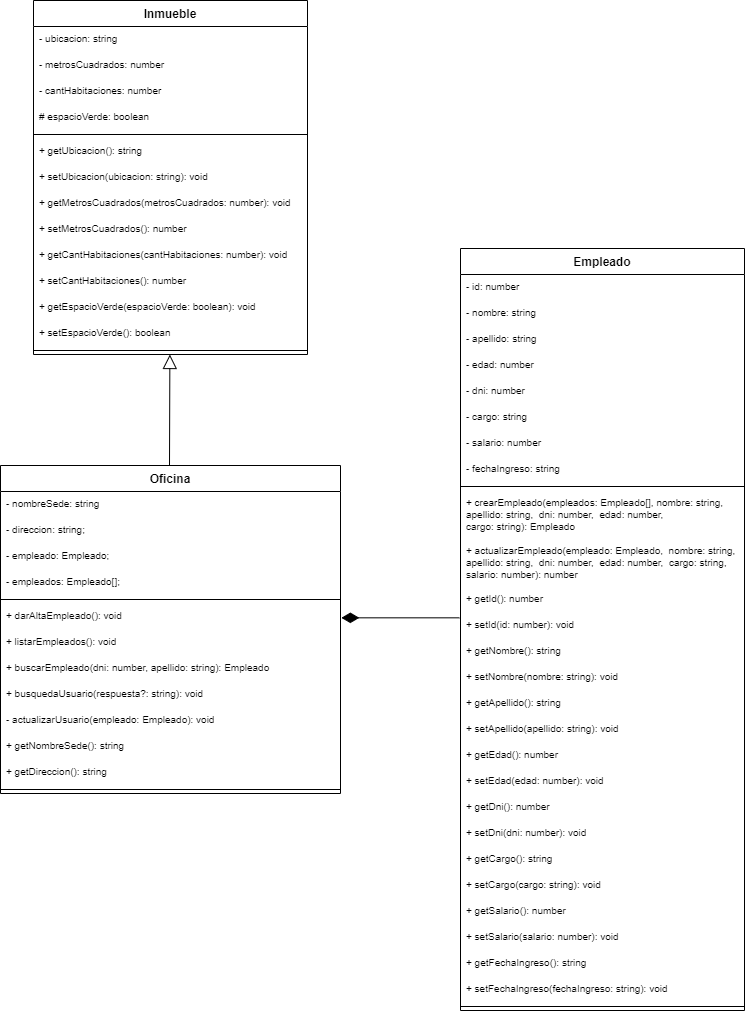

The diagram above was exported from draw.io. Its source (the exported page's mxGraphModel, read from the mxfile embedded in the PNG):
<mxGraphModel dx="1086" dy="626" grid="1" gridSize="10" guides="1" tooltips="1" connect="1" arrows="1" fold="1" page="1" pageScale="1" pageWidth="1169" pageHeight="827" math="0" shadow="0">
  <root>
    <mxCell id="0" />
    <mxCell id="1" parent="0" />
    <mxCell id="HFhZO1OEEm20mP9iRbYR-36" style="edgeStyle=none;rounded=0;orthogonalLoop=1;jettySize=auto;html=1;startArrow=diamondThin;startFill=1;startSize=15;endArrow=none;endFill=0;endSize=14;strokeWidth=1;exitX=1.003;exitY=0.205;exitDx=0;exitDy=0;exitPerimeter=0;entryX=-0.004;entryY=0.205;entryDx=0;entryDy=0;entryPerimeter=0;" parent="1" target="4coXKD01eCYoqda81wKt-19" edge="1">
      <mxGeometry relative="1" as="geometry">
        <mxPoint x="620.8599999999997" y="632.3299999999999" as="sourcePoint" />
        <mxPoint x="750" y="630" as="targetPoint" />
      </mxGeometry>
    </mxCell>
    <mxCell id="jEElAkzc0n0SjXmXlsDI-24" value="" style="endArrow=block;endFill=0;endSize=12;html=1;entryX=0.498;entryY=0.625;entryDx=0;entryDy=0;entryPerimeter=0;" parent="1" edge="1">
      <mxGeometry width="160" relative="1" as="geometry">
        <mxPoint x="449" y="480" as="sourcePoint" />
        <mxPoint x="449.37999999999994" y="369" as="targetPoint" />
      </mxGeometry>
    </mxCell>
    <mxCell id="JJdNZEzQsQcWIbiI8BK9-4" value="Oficina" style="swimlane;fontStyle=1;align=center;verticalAlign=top;childLayout=stackLayout;horizontal=1;startSize=26;horizontalStack=0;resizeParent=1;resizeParentMax=0;resizeLast=0;collapsible=1;marginBottom=0;swimlaneFillColor=#ffffff;" parent="1" vertex="1">
      <mxGeometry x="280" y="480" width="340" height="328" as="geometry" />
    </mxCell>
    <mxCell id="JJdNZEzQsQcWIbiI8BK9-44" value="- nombreSede: string" style="text;align=left;verticalAlign=top;spacingLeft=4;spacingRight=4;overflow=hidden;rotatable=0;points=[[0,0.5],[1,0.5]];portConstraint=eastwest;fontSize=10;" parent="JJdNZEzQsQcWIbiI8BK9-4" vertex="1">
      <mxGeometry y="26" width="340" height="26" as="geometry" />
    </mxCell>
    <mxCell id="JJdNZEzQsQcWIbiI8BK9-45" value="- direccion: string;" style="text;align=left;verticalAlign=top;spacingLeft=4;spacingRight=4;overflow=hidden;rotatable=0;points=[[0,0.5],[1,0.5]];portConstraint=eastwest;fontSize=10;" parent="JJdNZEzQsQcWIbiI8BK9-4" vertex="1">
      <mxGeometry y="52" width="340" height="26" as="geometry" />
    </mxCell>
    <mxCell id="9wB3vyA2Y4xqJpK6hlDK-1" value="- empleado: Empleado;" style="text;align=left;verticalAlign=top;spacingLeft=4;spacingRight=4;overflow=hidden;rotatable=0;points=[[0,0.5],[1,0.5]];portConstraint=eastwest;fontSize=10;" parent="JJdNZEzQsQcWIbiI8BK9-4" vertex="1">
      <mxGeometry y="78" width="340" height="26" as="geometry" />
    </mxCell>
    <mxCell id="JJdNZEzQsQcWIbiI8BK9-43" value="- empleados: Empleado[];" style="text;align=left;verticalAlign=top;spacingLeft=4;spacingRight=4;overflow=hidden;rotatable=0;points=[[0,0.5],[1,0.5]];portConstraint=eastwest;fontSize=10;" parent="JJdNZEzQsQcWIbiI8BK9-4" vertex="1">
      <mxGeometry y="104" width="340" height="26" as="geometry" />
    </mxCell>
    <mxCell id="JJdNZEzQsQcWIbiI8BK9-7" value="" style="line;strokeWidth=1;align=left;verticalAlign=middle;spacingTop=-1;spacingLeft=3;spacingRight=3;rotatable=0;labelPosition=right;points=[];portConstraint=eastwest;" parent="JJdNZEzQsQcWIbiI8BK9-4" vertex="1">
      <mxGeometry y="130" width="340" height="8" as="geometry" />
    </mxCell>
    <mxCell id="JJdNZEzQsQcWIbiI8BK9-47" value="+ darAltaEmpleado(): void" style="text;align=left;verticalAlign=top;spacingLeft=4;spacingRight=4;overflow=hidden;rotatable=0;points=[[0,0.5],[1,0.5]];portConstraint=eastwest;fontSize=10;" parent="JJdNZEzQsQcWIbiI8BK9-4" vertex="1">
      <mxGeometry y="138" width="340" height="26" as="geometry" />
    </mxCell>
    <mxCell id="JJdNZEzQsQcWIbiI8BK9-48" value="+ listarEmpleados(): void" style="text;align=left;verticalAlign=top;spacingLeft=4;spacingRight=4;overflow=hidden;rotatable=0;points=[[0,0.5],[1,0.5]];portConstraint=eastwest;fontSize=10;" parent="JJdNZEzQsQcWIbiI8BK9-4" vertex="1">
      <mxGeometry y="164" width="340" height="26" as="geometry" />
    </mxCell>
    <mxCell id="JJdNZEzQsQcWIbiI8BK9-50" value="+ buscarEmpleado(dni: number, apellido: string): Empleado" style="text;align=left;verticalAlign=top;spacingLeft=4;spacingRight=4;overflow=hidden;rotatable=0;points=[[0,0.5],[1,0.5]];portConstraint=eastwest;fontSize=10;" parent="JJdNZEzQsQcWIbiI8BK9-4" vertex="1">
      <mxGeometry y="190" width="340" height="26" as="geometry" />
    </mxCell>
    <mxCell id="4coXKD01eCYoqda81wKt-7" value="+ busquedaUsuario(respuesta?: string): void " style="text;align=left;verticalAlign=top;spacingLeft=4;spacingRight=4;overflow=hidden;rotatable=0;points=[[0,0.5],[1,0.5]];portConstraint=eastwest;fontSize=10;" vertex="1" parent="JJdNZEzQsQcWIbiI8BK9-4">
      <mxGeometry y="216" width="340" height="26" as="geometry" />
    </mxCell>
    <mxCell id="4coXKD01eCYoqda81wKt-8" value="- actualizarUsuario(empleado: Empleado): void" style="text;align=left;verticalAlign=top;spacingLeft=4;spacingRight=4;overflow=hidden;rotatable=0;points=[[0,0.5],[1,0.5]];portConstraint=eastwest;fontSize=10;" vertex="1" parent="JJdNZEzQsQcWIbiI8BK9-4">
      <mxGeometry y="242" width="340" height="26" as="geometry" />
    </mxCell>
    <mxCell id="4coXKD01eCYoqda81wKt-9" value="+ getNombreSede(): string" style="text;align=left;verticalAlign=top;spacingLeft=4;spacingRight=4;overflow=hidden;rotatable=0;points=[[0,0.5],[1,0.5]];portConstraint=eastwest;fontSize=10;" vertex="1" parent="JJdNZEzQsQcWIbiI8BK9-4">
      <mxGeometry y="268" width="340" height="26" as="geometry" />
    </mxCell>
    <mxCell id="4coXKD01eCYoqda81wKt-10" value="+ getDireccion(): string" style="text;align=left;verticalAlign=top;spacingLeft=4;spacingRight=4;overflow=hidden;rotatable=0;points=[[0,0.5],[1,0.5]];portConstraint=eastwest;fontSize=10;" vertex="1" parent="JJdNZEzQsQcWIbiI8BK9-4">
      <mxGeometry y="294" width="340" height="26" as="geometry" />
    </mxCell>
    <mxCell id="HFhZO1OEEm20mP9iRbYR-5" value="" style="line;strokeWidth=1;align=left;verticalAlign=middle;spacingTop=-1;spacingLeft=3;spacingRight=3;rotatable=0;labelPosition=right;points=[];portConstraint=eastwest;" parent="JJdNZEzQsQcWIbiI8BK9-4" vertex="1">
      <mxGeometry y="320" width="340" height="8" as="geometry" />
    </mxCell>
    <mxCell id="jEElAkzc0n0SjXmXlsDI-13" value="Inmueble" style="swimlane;fontStyle=1;align=center;verticalAlign=top;childLayout=stackLayout;horizontal=1;startSize=26;horizontalStack=0;resizeParent=1;resizeParentMax=0;resizeLast=0;collapsible=1;marginBottom=0;swimlaneFillColor=#ffffff;" parent="1" vertex="1">
      <mxGeometry x="313" y="15" width="274" height="354" as="geometry" />
    </mxCell>
    <mxCell id="jEElAkzc0n0SjXmXlsDI-14" value="- ubicacion: string" style="text;align=left;verticalAlign=top;spacingLeft=4;spacingRight=4;overflow=hidden;rotatable=0;points=[[0,0.5],[1,0.5]];portConstraint=eastwest;fontSize=10;" parent="jEElAkzc0n0SjXmXlsDI-13" vertex="1">
      <mxGeometry y="26" width="274" height="26" as="geometry" />
    </mxCell>
    <mxCell id="R_ZDmHF1hTCJWUfykzNY-1" value="- metrosCuadrados: number" style="text;align=left;verticalAlign=top;spacingLeft=4;spacingRight=4;overflow=hidden;rotatable=0;points=[[0,0.5],[1,0.5]];portConstraint=eastwest;fontSize=10;" parent="jEElAkzc0n0SjXmXlsDI-13" vertex="1">
      <mxGeometry y="52" width="274" height="26" as="geometry" />
    </mxCell>
    <mxCell id="R_ZDmHF1hTCJWUfykzNY-2" value="- cantHabitaciones: number" style="text;align=left;verticalAlign=top;spacingLeft=4;spacingRight=4;overflow=hidden;rotatable=0;points=[[0,0.5],[1,0.5]];portConstraint=eastwest;fontSize=10;" parent="jEElAkzc0n0SjXmXlsDI-13" vertex="1">
      <mxGeometry y="78" width="274" height="26" as="geometry" />
    </mxCell>
    <mxCell id="R_ZDmHF1hTCJWUfykzNY-3" value="# espacioVerde: boolean" style="text;align=left;verticalAlign=top;spacingLeft=4;spacingRight=4;overflow=hidden;rotatable=0;points=[[0,0.5],[1,0.5]];portConstraint=eastwest;fontSize=10;" parent="jEElAkzc0n0SjXmXlsDI-13" vertex="1">
      <mxGeometry y="104" width="274" height="26" as="geometry" />
    </mxCell>
    <mxCell id="jEElAkzc0n0SjXmXlsDI-17" value="" style="line;strokeWidth=1;align=left;verticalAlign=middle;spacingTop=-1;spacingLeft=3;spacingRight=3;rotatable=0;labelPosition=right;points=[];portConstraint=eastwest;" parent="jEElAkzc0n0SjXmXlsDI-13" vertex="1">
      <mxGeometry y="130" width="274" height="8" as="geometry" />
    </mxCell>
    <mxCell id="jEElAkzc0n0SjXmXlsDI-21" value="+ getUbicacion(): string" style="text;align=left;verticalAlign=top;spacingLeft=4;spacingRight=4;overflow=hidden;rotatable=0;points=[[0,0.5],[1,0.5]];portConstraint=eastwest;fontSize=10;" parent="jEElAkzc0n0SjXmXlsDI-13" vertex="1">
      <mxGeometry y="138" width="274" height="26" as="geometry" />
    </mxCell>
    <mxCell id="jEElAkzc0n0SjXmXlsDI-23" value="+ setUbicacion(ubicacion: string): void" style="text;align=left;verticalAlign=top;spacingLeft=4;spacingRight=4;overflow=hidden;rotatable=0;points=[[0,0.5],[1,0.5]];portConstraint=eastwest;fontSize=10;" parent="jEElAkzc0n0SjXmXlsDI-13" vertex="1">
      <mxGeometry y="164" width="274" height="26" as="geometry" />
    </mxCell>
    <mxCell id="4coXKD01eCYoqda81wKt-1" value="+ getMetrosCuadrados(metrosCuadrados: number): void" style="text;align=left;verticalAlign=top;spacingLeft=4;spacingRight=4;overflow=hidden;rotatable=0;points=[[0,0.5],[1,0.5]];portConstraint=eastwest;fontSize=10;" vertex="1" parent="jEElAkzc0n0SjXmXlsDI-13">
      <mxGeometry y="190" width="274" height="26" as="geometry" />
    </mxCell>
    <mxCell id="4coXKD01eCYoqda81wKt-2" value="+ setMetrosCuadrados(): number " style="text;align=left;verticalAlign=top;spacingLeft=4;spacingRight=4;overflow=hidden;rotatable=0;points=[[0,0.5],[1,0.5]];portConstraint=eastwest;fontSize=10;" vertex="1" parent="jEElAkzc0n0SjXmXlsDI-13">
      <mxGeometry y="216" width="274" height="26" as="geometry" />
    </mxCell>
    <mxCell id="4coXKD01eCYoqda81wKt-3" value="+ getCantHabitaciones(cantHabitaciones: number): void" style="text;align=left;verticalAlign=top;spacingLeft=4;spacingRight=4;overflow=hidden;rotatable=0;points=[[0,0.5],[1,0.5]];portConstraint=eastwest;fontSize=10;" vertex="1" parent="jEElAkzc0n0SjXmXlsDI-13">
      <mxGeometry y="242" width="274" height="26" as="geometry" />
    </mxCell>
    <mxCell id="4coXKD01eCYoqda81wKt-4" value="+ setCantHabitaciones(): number " style="text;align=left;verticalAlign=top;spacingLeft=4;spacingRight=4;overflow=hidden;rotatable=0;points=[[0,0.5],[1,0.5]];portConstraint=eastwest;fontSize=10;" vertex="1" parent="jEElAkzc0n0SjXmXlsDI-13">
      <mxGeometry y="268" width="274" height="26" as="geometry" />
    </mxCell>
    <mxCell id="4coXKD01eCYoqda81wKt-5" value="+ getEspacioVerde(espacioVerde: boolean): void" style="text;align=left;verticalAlign=top;spacingLeft=4;spacingRight=4;overflow=hidden;rotatable=0;points=[[0,0.5],[1,0.5]];portConstraint=eastwest;fontSize=10;" vertex="1" parent="jEElAkzc0n0SjXmXlsDI-13">
      <mxGeometry y="294" width="274" height="26" as="geometry" />
    </mxCell>
    <mxCell id="4coXKD01eCYoqda81wKt-6" value="+ setEspacioVerde(): boolean" style="text;align=left;verticalAlign=top;spacingLeft=4;spacingRight=4;overflow=hidden;rotatable=0;points=[[0,0.5],[1,0.5]];portConstraint=eastwest;fontSize=10;" vertex="1" parent="jEElAkzc0n0SjXmXlsDI-13">
      <mxGeometry y="320" width="274" height="26" as="geometry" />
    </mxCell>
    <mxCell id="jEElAkzc0n0SjXmXlsDI-22" value="" style="line;strokeWidth=1;align=left;verticalAlign=middle;spacingTop=-1;spacingLeft=3;spacingRight=3;rotatable=0;labelPosition=right;points=[];portConstraint=eastwest;" parent="jEElAkzc0n0SjXmXlsDI-13" vertex="1">
      <mxGeometry y="346" width="274" height="8" as="geometry" />
    </mxCell>
    <mxCell id="JJdNZEzQsQcWIbiI8BK9-10" value="Empleado" style="swimlane;fontStyle=1;align=center;verticalAlign=top;childLayout=stackLayout;horizontal=1;startSize=26;horizontalStack=0;resizeParent=1;resizeParentMax=0;resizeLast=0;collapsible=1;marginBottom=0;swimlaneFillColor=#ffffff;" parent="1" vertex="1">
      <mxGeometry x="740" y="263" width="284" height="762" as="geometry" />
    </mxCell>
    <mxCell id="JJdNZEzQsQcWIbiI8BK9-11" value="- id: number" style="text;align=left;verticalAlign=top;spacingLeft=4;spacingRight=4;overflow=hidden;rotatable=0;points=[[0,0.5],[1,0.5]];portConstraint=eastwest;fontSize=10;" parent="JJdNZEzQsQcWIbiI8BK9-10" vertex="1">
      <mxGeometry y="26" width="284" height="26" as="geometry" />
    </mxCell>
    <mxCell id="JJdNZEzQsQcWIbiI8BK9-20" value="- nombre: string" style="text;align=left;verticalAlign=top;spacingLeft=4;spacingRight=4;overflow=hidden;rotatable=0;points=[[0,0.5],[1,0.5]];portConstraint=eastwest;fontSize=10;" parent="JJdNZEzQsQcWIbiI8BK9-10" vertex="1">
      <mxGeometry y="52" width="284" height="26" as="geometry" />
    </mxCell>
    <mxCell id="4coXKD01eCYoqda81wKt-11" value="- apellido: string" style="text;align=left;verticalAlign=top;spacingLeft=4;spacingRight=4;overflow=hidden;rotatable=0;points=[[0,0.5],[1,0.5]];portConstraint=eastwest;fontSize=10;" vertex="1" parent="JJdNZEzQsQcWIbiI8BK9-10">
      <mxGeometry y="78" width="284" height="26" as="geometry" />
    </mxCell>
    <mxCell id="4coXKD01eCYoqda81wKt-12" value="- edad: number" style="text;align=left;verticalAlign=top;spacingLeft=4;spacingRight=4;overflow=hidden;rotatable=0;points=[[0,0.5],[1,0.5]];portConstraint=eastwest;fontSize=10;" vertex="1" parent="JJdNZEzQsQcWIbiI8BK9-10">
      <mxGeometry y="104" width="284" height="26" as="geometry" />
    </mxCell>
    <mxCell id="4coXKD01eCYoqda81wKt-13" value="- dni: number" style="text;align=left;verticalAlign=top;spacingLeft=4;spacingRight=4;overflow=hidden;rotatable=0;points=[[0,0.5],[1,0.5]];portConstraint=eastwest;fontSize=10;" vertex="1" parent="JJdNZEzQsQcWIbiI8BK9-10">
      <mxGeometry y="130" width="284" height="26" as="geometry" />
    </mxCell>
    <mxCell id="4coXKD01eCYoqda81wKt-14" value="- cargo: string" style="text;align=left;verticalAlign=top;spacingLeft=4;spacingRight=4;overflow=hidden;rotatable=0;points=[[0,0.5],[1,0.5]];portConstraint=eastwest;fontSize=10;" vertex="1" parent="JJdNZEzQsQcWIbiI8BK9-10">
      <mxGeometry y="156" width="284" height="26" as="geometry" />
    </mxCell>
    <mxCell id="4coXKD01eCYoqda81wKt-15" value="- salario: number" style="text;align=left;verticalAlign=top;spacingLeft=4;spacingRight=4;overflow=hidden;rotatable=0;points=[[0,0.5],[1,0.5]];portConstraint=eastwest;fontSize=10;" vertex="1" parent="JJdNZEzQsQcWIbiI8BK9-10">
      <mxGeometry y="182" width="284" height="26" as="geometry" />
    </mxCell>
    <mxCell id="4coXKD01eCYoqda81wKt-16" value="- fechaIngreso: string" style="text;align=left;verticalAlign=top;spacingLeft=4;spacingRight=4;overflow=hidden;rotatable=0;points=[[0,0.5],[1,0.5]];portConstraint=eastwest;fontSize=10;" vertex="1" parent="JJdNZEzQsQcWIbiI8BK9-10">
      <mxGeometry y="208" width="284" height="26" as="geometry" />
    </mxCell>
    <mxCell id="JJdNZEzQsQcWIbiI8BK9-12" value="" style="line;strokeWidth=1;align=left;verticalAlign=middle;spacingTop=-1;spacingLeft=3;spacingRight=3;rotatable=0;labelPosition=right;points=[];portConstraint=eastwest;" parent="JJdNZEzQsQcWIbiI8BK9-10" vertex="1">
      <mxGeometry y="234" width="284" height="8" as="geometry" />
    </mxCell>
    <mxCell id="JJdNZEzQsQcWIbiI8BK9-21" value="+ crearEmpleado(empleados: Empleado[], nombre: string,  apellido: string,  dni: number,  edad: number,  cargo: string): Empleado" style="text;align=left;verticalAlign=top;spacingLeft=4;spacingRight=4;overflow=hidden;rotatable=0;points=[[0,0.5],[1,0.5]];portConstraint=eastwest;fontSize=10;whiteSpace=wrap;" parent="JJdNZEzQsQcWIbiI8BK9-10" vertex="1">
      <mxGeometry y="242" width="284" height="48" as="geometry" />
    </mxCell>
    <mxCell id="4coXKD01eCYoqda81wKt-17" value="+ actualizarEmpleado(empleado: Empleado,  nombre: string,  apellido: string,  dni: number,  edad: number,  cargo: string,  salario: number): number" style="text;align=left;verticalAlign=top;spacingLeft=4;spacingRight=4;overflow=hidden;rotatable=0;points=[[0,0.5],[1,0.5]];portConstraint=eastwest;fontSize=10;whiteSpace=wrap;" vertex="1" parent="JJdNZEzQsQcWIbiI8BK9-10">
      <mxGeometry y="290" width="284" height="48" as="geometry" />
    </mxCell>
    <mxCell id="4coXKD01eCYoqda81wKt-18" value="+ getId(): number" style="text;align=left;verticalAlign=top;spacingLeft=4;spacingRight=4;overflow=hidden;rotatable=0;points=[[0,0.5],[1,0.5]];portConstraint=eastwest;fontSize=10;" vertex="1" parent="JJdNZEzQsQcWIbiI8BK9-10">
      <mxGeometry y="338" width="284" height="26" as="geometry" />
    </mxCell>
    <mxCell id="4coXKD01eCYoqda81wKt-19" value="+ setId(id: number): void" style="text;align=left;verticalAlign=top;spacingLeft=4;spacingRight=4;overflow=hidden;rotatable=0;points=[[0,0.5],[1,0.5]];portConstraint=eastwest;fontSize=10;" vertex="1" parent="JJdNZEzQsQcWIbiI8BK9-10">
      <mxGeometry y="364" width="284" height="26" as="geometry" />
    </mxCell>
    <mxCell id="4coXKD01eCYoqda81wKt-20" value="+ getNombre(): string" style="text;align=left;verticalAlign=top;spacingLeft=4;spacingRight=4;overflow=hidden;rotatable=0;points=[[0,0.5],[1,0.5]];portConstraint=eastwest;fontSize=10;" vertex="1" parent="JJdNZEzQsQcWIbiI8BK9-10">
      <mxGeometry y="390" width="284" height="26" as="geometry" />
    </mxCell>
    <mxCell id="4coXKD01eCYoqda81wKt-21" value="+ setNombre(nombre: string): void" style="text;align=left;verticalAlign=top;spacingLeft=4;spacingRight=4;overflow=hidden;rotatable=0;points=[[0,0.5],[1,0.5]];portConstraint=eastwest;fontSize=10;" vertex="1" parent="JJdNZEzQsQcWIbiI8BK9-10">
      <mxGeometry y="416" width="284" height="26" as="geometry" />
    </mxCell>
    <mxCell id="4coXKD01eCYoqda81wKt-22" value="+ getApellido(): string" style="text;align=left;verticalAlign=top;spacingLeft=4;spacingRight=4;overflow=hidden;rotatable=0;points=[[0,0.5],[1,0.5]];portConstraint=eastwest;fontSize=10;" vertex="1" parent="JJdNZEzQsQcWIbiI8BK9-10">
      <mxGeometry y="442" width="284" height="26" as="geometry" />
    </mxCell>
    <mxCell id="4coXKD01eCYoqda81wKt-23" value="+ setApellido(apellido: string): void" style="text;align=left;verticalAlign=top;spacingLeft=4;spacingRight=4;overflow=hidden;rotatable=0;points=[[0,0.5],[1,0.5]];portConstraint=eastwest;fontSize=10;" vertex="1" parent="JJdNZEzQsQcWIbiI8BK9-10">
      <mxGeometry y="468" width="284" height="26" as="geometry" />
    </mxCell>
    <mxCell id="4coXKD01eCYoqda81wKt-24" value="+ getEdad(): number " style="text;align=left;verticalAlign=top;spacingLeft=4;spacingRight=4;overflow=hidden;rotatable=0;points=[[0,0.5],[1,0.5]];portConstraint=eastwest;fontSize=10;" vertex="1" parent="JJdNZEzQsQcWIbiI8BK9-10">
      <mxGeometry y="494" width="284" height="26" as="geometry" />
    </mxCell>
    <mxCell id="4coXKD01eCYoqda81wKt-25" value="+ setEdad(edad: number): void" style="text;align=left;verticalAlign=top;spacingLeft=4;spacingRight=4;overflow=hidden;rotatable=0;points=[[0,0.5],[1,0.5]];portConstraint=eastwest;fontSize=10;" vertex="1" parent="JJdNZEzQsQcWIbiI8BK9-10">
      <mxGeometry y="520" width="284" height="26" as="geometry" />
    </mxCell>
    <mxCell id="4coXKD01eCYoqda81wKt-26" value="+ getDni(): number" style="text;align=left;verticalAlign=top;spacingLeft=4;spacingRight=4;overflow=hidden;rotatable=0;points=[[0,0.5],[1,0.5]];portConstraint=eastwest;fontSize=10;" vertex="1" parent="JJdNZEzQsQcWIbiI8BK9-10">
      <mxGeometry y="546" width="284" height="26" as="geometry" />
    </mxCell>
    <mxCell id="4coXKD01eCYoqda81wKt-27" value="+ setDni(dni: number): void" style="text;align=left;verticalAlign=top;spacingLeft=4;spacingRight=4;overflow=hidden;rotatable=0;points=[[0,0.5],[1,0.5]];portConstraint=eastwest;fontSize=10;" vertex="1" parent="JJdNZEzQsQcWIbiI8BK9-10">
      <mxGeometry y="572" width="284" height="26" as="geometry" />
    </mxCell>
    <mxCell id="4coXKD01eCYoqda81wKt-28" value="+ getCargo(): string" style="text;align=left;verticalAlign=top;spacingLeft=4;spacingRight=4;overflow=hidden;rotatable=0;points=[[0,0.5],[1,0.5]];portConstraint=eastwest;fontSize=10;" vertex="1" parent="JJdNZEzQsQcWIbiI8BK9-10">
      <mxGeometry y="598" width="284" height="26" as="geometry" />
    </mxCell>
    <mxCell id="4coXKD01eCYoqda81wKt-29" value="+ setCargo(cargo: string): void" style="text;align=left;verticalAlign=top;spacingLeft=4;spacingRight=4;overflow=hidden;rotatable=0;points=[[0,0.5],[1,0.5]];portConstraint=eastwest;fontSize=10;" vertex="1" parent="JJdNZEzQsQcWIbiI8BK9-10">
      <mxGeometry y="624" width="284" height="26" as="geometry" />
    </mxCell>
    <mxCell id="4coXKD01eCYoqda81wKt-30" value="+ getSalario(): number" style="text;align=left;verticalAlign=top;spacingLeft=4;spacingRight=4;overflow=hidden;rotatable=0;points=[[0,0.5],[1,0.5]];portConstraint=eastwest;fontSize=10;" vertex="1" parent="JJdNZEzQsQcWIbiI8BK9-10">
      <mxGeometry y="650" width="284" height="26" as="geometry" />
    </mxCell>
    <mxCell id="4coXKD01eCYoqda81wKt-31" value="+ setSalario(salario: number): void" style="text;align=left;verticalAlign=top;spacingLeft=4;spacingRight=4;overflow=hidden;rotatable=0;points=[[0,0.5],[1,0.5]];portConstraint=eastwest;fontSize=10;" vertex="1" parent="JJdNZEzQsQcWIbiI8BK9-10">
      <mxGeometry y="676" width="284" height="26" as="geometry" />
    </mxCell>
    <mxCell id="4coXKD01eCYoqda81wKt-32" value="+ getFechaIngreso(): string" style="text;align=left;verticalAlign=top;spacingLeft=4;spacingRight=4;overflow=hidden;rotatable=0;points=[[0,0.5],[1,0.5]];portConstraint=eastwest;fontSize=10;" vertex="1" parent="JJdNZEzQsQcWIbiI8BK9-10">
      <mxGeometry y="702" width="284" height="26" as="geometry" />
    </mxCell>
    <mxCell id="4coXKD01eCYoqda81wKt-33" value="+ setFechaIngreso(fechaIngreso: string): void" style="text;align=left;verticalAlign=top;spacingLeft=4;spacingRight=4;overflow=hidden;rotatable=0;points=[[0,0.5],[1,0.5]];portConstraint=eastwest;fontSize=10;" vertex="1" parent="JJdNZEzQsQcWIbiI8BK9-10">
      <mxGeometry y="728" width="284" height="26" as="geometry" />
    </mxCell>
    <mxCell id="HFhZO1OEEm20mP9iRbYR-7" value="" style="line;strokeWidth=1;align=left;verticalAlign=middle;spacingTop=-1;spacingLeft=3;spacingRight=3;rotatable=0;labelPosition=right;points=[];portConstraint=eastwest;" parent="JJdNZEzQsQcWIbiI8BK9-10" vertex="1">
      <mxGeometry y="754" width="284" height="8" as="geometry" />
    </mxCell>
  </root>
</mxGraphModel>